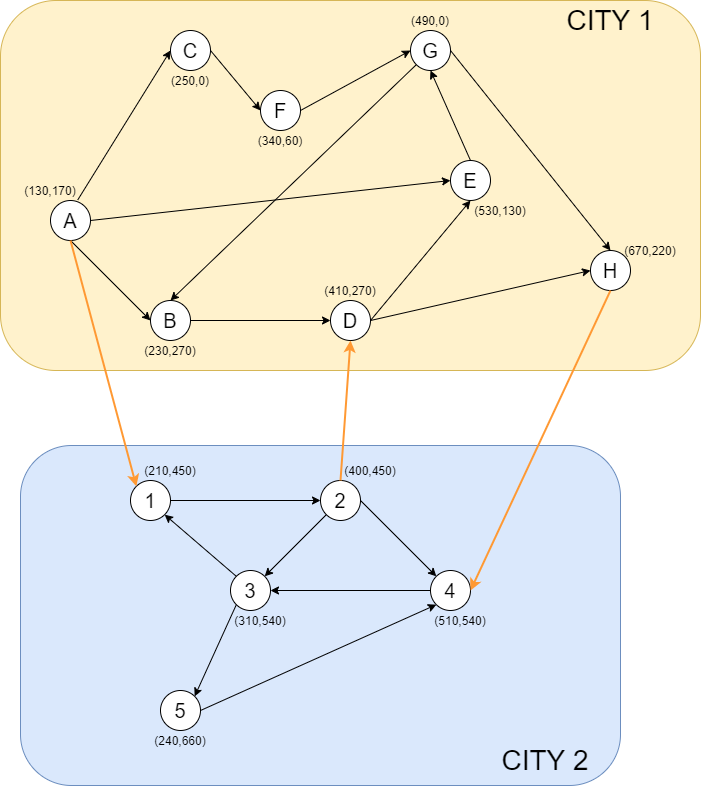

The diagram above was exported from draw.io. Its source (the exported page's mxGraphModel, read from the mxfile embedded in the PNG):
<mxGraphModel dx="1303" dy="1816" grid="1" gridSize="10" guides="1" tooltips="1" connect="1" arrows="1" fold="1" page="1" pageScale="1" pageWidth="827" pageHeight="1169" math="0" shadow="0">
  <root>
    <mxCell id="0" />
    <mxCell id="1" parent="0" />
    <mxCell id="DqDzFWnPufY0HbdthLaz-4" value="" style="rounded=1;whiteSpace=wrap;html=1;fillColor=#fff2cc;strokeColor=#d6b656;" vertex="1" parent="1">
      <mxGeometry x="80" y="-30" width="700" height="370" as="geometry" />
    </mxCell>
    <mxCell id="DqDzFWnPufY0HbdthLaz-1" value="" style="rounded=1;whiteSpace=wrap;html=1;fillColor=#dae8fc;strokeColor=#6c8ebf;" vertex="1" parent="1">
      <mxGeometry x="100" y="415" width="600" height="340" as="geometry" />
    </mxCell>
    <mxCell id="10hCdi5Yco1yOFVYLSLe-2" value="&lt;font style=&quot;font-size: 20px&quot;&gt;A&lt;/font&gt;" style="ellipse;whiteSpace=wrap;html=1;aspect=fixed;" parent="1" vertex="1">
      <mxGeometry x="130" y="170" width="40" height="40" as="geometry" />
    </mxCell>
    <mxCell id="10hCdi5Yco1yOFVYLSLe-3" value="&lt;font style=&quot;font-size: 20px&quot;&gt;H&lt;/font&gt;" style="ellipse;whiteSpace=wrap;html=1;aspect=fixed;" parent="1" vertex="1">
      <mxGeometry x="670" y="220" width="40" height="40" as="geometry" />
    </mxCell>
    <mxCell id="10hCdi5Yco1yOFVYLSLe-4" value="&lt;font style=&quot;font-size: 20px&quot;&gt;5&lt;/font&gt;" style="ellipse;whiteSpace=wrap;html=1;aspect=fixed;" parent="1" vertex="1">
      <mxGeometry x="240" y="660" width="40" height="40" as="geometry" />
    </mxCell>
    <mxCell id="10hCdi5Yco1yOFVYLSLe-5" value="&lt;font style=&quot;font-size: 20px&quot;&gt;4&lt;/font&gt;" style="ellipse;whiteSpace=wrap;html=1;aspect=fixed;" parent="1" vertex="1">
      <mxGeometry x="510" y="540" width="40" height="40" as="geometry" />
    </mxCell>
    <mxCell id="10hCdi5Yco1yOFVYLSLe-6" value="&lt;font style=&quot;font-size: 20px&quot;&gt;3&lt;/font&gt;" style="ellipse;whiteSpace=wrap;html=1;aspect=fixed;" parent="1" vertex="1">
      <mxGeometry x="310" y="540" width="40" height="40" as="geometry" />
    </mxCell>
    <mxCell id="10hCdi5Yco1yOFVYLSLe-7" value="&lt;font style=&quot;font-size: 20px&quot;&gt;2&lt;/font&gt;" style="ellipse;whiteSpace=wrap;html=1;aspect=fixed;" parent="1" vertex="1">
      <mxGeometry x="400" y="450" width="40" height="40" as="geometry" />
    </mxCell>
    <mxCell id="10hCdi5Yco1yOFVYLSLe-8" value="&lt;font style=&quot;font-size: 20px&quot;&gt;1&lt;/font&gt;" style="ellipse;whiteSpace=wrap;html=1;aspect=fixed;" parent="1" vertex="1">
      <mxGeometry x="210" y="450" width="40" height="40" as="geometry" />
    </mxCell>
    <mxCell id="10hCdi5Yco1yOFVYLSLe-9" value="&lt;font style=&quot;font-size: 20px&quot;&gt;G&lt;/font&gt;" style="ellipse;whiteSpace=wrap;html=1;aspect=fixed;" parent="1" vertex="1">
      <mxGeometry x="490" width="40" height="40" as="geometry" />
    </mxCell>
    <mxCell id="10hCdi5Yco1yOFVYLSLe-10" value="&lt;font style=&quot;font-size: 20px&quot;&gt;F&lt;/font&gt;" style="ellipse;whiteSpace=wrap;html=1;aspect=fixed;" parent="1" vertex="1">
      <mxGeometry x="340" y="60" width="40" height="40" as="geometry" />
    </mxCell>
    <mxCell id="10hCdi5Yco1yOFVYLSLe-11" value="&lt;font style=&quot;font-size: 20px&quot;&gt;E&lt;/font&gt;" style="ellipse;whiteSpace=wrap;html=1;aspect=fixed;" parent="1" vertex="1">
      <mxGeometry x="530" y="130" width="40" height="40" as="geometry" />
    </mxCell>
    <mxCell id="10hCdi5Yco1yOFVYLSLe-12" value="&lt;font style=&quot;font-size: 20px&quot;&gt;D&lt;/font&gt;" style="ellipse;whiteSpace=wrap;html=1;aspect=fixed;" parent="1" vertex="1">
      <mxGeometry x="410" y="270" width="40" height="40" as="geometry" />
    </mxCell>
    <mxCell id="10hCdi5Yco1yOFVYLSLe-13" value="&lt;font style=&quot;font-size: 20px&quot;&gt;C&lt;/font&gt;" style="ellipse;whiteSpace=wrap;html=1;aspect=fixed;" parent="1" vertex="1">
      <mxGeometry x="250" width="40" height="40" as="geometry" />
    </mxCell>
    <mxCell id="10hCdi5Yco1yOFVYLSLe-14" value="&lt;span style=&quot;font-size: 20px&quot;&gt;B&lt;/span&gt;" style="ellipse;whiteSpace=wrap;html=1;aspect=fixed;" parent="1" vertex="1">
      <mxGeometry x="230" y="270" width="40" height="40" as="geometry" />
    </mxCell>
    <mxCell id="10hCdi5Yco1yOFVYLSLe-23" value="" style="endArrow=classic;html=1;entryX=0;entryY=0.5;entryDx=0;entryDy=0;exitX=0.683;exitY=-0.017;exitDx=0;exitDy=0;exitPerimeter=0;" parent="1" source="10hCdi5Yco1yOFVYLSLe-2" target="10hCdi5Yco1yOFVYLSLe-13" edge="1">
      <mxGeometry width="50" height="50" relative="1" as="geometry">
        <mxPoint x="170" y="160" as="sourcePoint" />
        <mxPoint x="220" y="110" as="targetPoint" />
      </mxGeometry>
    </mxCell>
    <mxCell id="10hCdi5Yco1yOFVYLSLe-24" value="" style="endArrow=classic;html=1;exitX=1;exitY=0.5;exitDx=0;exitDy=0;entryX=0;entryY=0.5;entryDx=0;entryDy=0;" parent="1" source="10hCdi5Yco1yOFVYLSLe-2" target="10hCdi5Yco1yOFVYLSLe-11" edge="1">
      <mxGeometry width="50" height="50" relative="1" as="geometry">
        <mxPoint x="210" y="190" as="sourcePoint" />
        <mxPoint x="260" y="140" as="targetPoint" />
      </mxGeometry>
    </mxCell>
    <mxCell id="10hCdi5Yco1yOFVYLSLe-25" value="" style="endArrow=classic;html=1;exitX=0.5;exitY=1;exitDx=0;exitDy=0;entryX=0;entryY=0.5;entryDx=0;entryDy=0;" parent="1" source="10hCdi5Yco1yOFVYLSLe-2" target="10hCdi5Yco1yOFVYLSLe-14" edge="1">
      <mxGeometry width="50" height="50" relative="1" as="geometry">
        <mxPoint x="200" y="260" as="sourcePoint" />
        <mxPoint x="250" y="210" as="targetPoint" />
      </mxGeometry>
    </mxCell>
    <mxCell id="10hCdi5Yco1yOFVYLSLe-26" value="" style="endArrow=classic;html=1;exitX=1;exitY=0.5;exitDx=0;exitDy=0;entryX=0;entryY=0.5;entryDx=0;entryDy=0;" parent="1" source="10hCdi5Yco1yOFVYLSLe-13" target="10hCdi5Yco1yOFVYLSLe-10" edge="1">
      <mxGeometry width="50" height="50" relative="1" as="geometry">
        <mxPoint x="270" y="110" as="sourcePoint" />
        <mxPoint x="320" y="60" as="targetPoint" />
      </mxGeometry>
    </mxCell>
    <mxCell id="10hCdi5Yco1yOFVYLSLe-27" value="" style="endArrow=classic;html=1;exitX=1;exitY=0.5;exitDx=0;exitDy=0;entryX=0;entryY=0.5;entryDx=0;entryDy=0;" parent="1" source="10hCdi5Yco1yOFVYLSLe-14" target="10hCdi5Yco1yOFVYLSLe-12" edge="1">
      <mxGeometry width="50" height="50" relative="1" as="geometry">
        <mxPoint x="380" y="240" as="sourcePoint" />
        <mxPoint x="430" y="190" as="targetPoint" />
      </mxGeometry>
    </mxCell>
    <mxCell id="10hCdi5Yco1yOFVYLSLe-28" value="" style="endArrow=classic;html=1;exitX=1;exitY=0.5;exitDx=0;exitDy=0;entryX=0;entryY=0.5;entryDx=0;entryDy=0;" parent="1" source="10hCdi5Yco1yOFVYLSLe-10" target="10hCdi5Yco1yOFVYLSLe-9" edge="1">
      <mxGeometry width="50" height="50" relative="1" as="geometry">
        <mxPoint x="400" y="100" as="sourcePoint" />
        <mxPoint x="450" y="50" as="targetPoint" />
      </mxGeometry>
    </mxCell>
    <mxCell id="10hCdi5Yco1yOFVYLSLe-29" value="" style="endArrow=classic;html=1;exitX=0.5;exitY=0;exitDx=0;exitDy=0;entryX=0.5;entryY=1;entryDx=0;entryDy=0;" parent="1" source="10hCdi5Yco1yOFVYLSLe-11" target="10hCdi5Yco1yOFVYLSLe-9" edge="1">
      <mxGeometry width="50" height="50" relative="1" as="geometry">
        <mxPoint x="520" y="130" as="sourcePoint" />
        <mxPoint x="570" y="80" as="targetPoint" />
      </mxGeometry>
    </mxCell>
    <mxCell id="10hCdi5Yco1yOFVYLSLe-30" value="" style="endArrow=classic;html=1;exitX=1;exitY=0.5;exitDx=0;exitDy=0;entryX=0.5;entryY=1;entryDx=0;entryDy=0;" parent="1" source="10hCdi5Yco1yOFVYLSLe-12" target="10hCdi5Yco1yOFVYLSLe-11" edge="1">
      <mxGeometry width="50" height="50" relative="1" as="geometry">
        <mxPoint x="450" y="260" as="sourcePoint" />
        <mxPoint x="500" y="210" as="targetPoint" />
      </mxGeometry>
    </mxCell>
    <mxCell id="10hCdi5Yco1yOFVYLSLe-31" value="" style="endArrow=classic;html=1;entryX=0;entryY=0.5;entryDx=0;entryDy=0;exitX=1;exitY=0.5;exitDx=0;exitDy=0;" parent="1" source="10hCdi5Yco1yOFVYLSLe-12" target="10hCdi5Yco1yOFVYLSLe-3" edge="1">
      <mxGeometry width="50" height="50" relative="1" as="geometry">
        <mxPoint x="380" y="240" as="sourcePoint" />
        <mxPoint x="430" y="190" as="targetPoint" />
      </mxGeometry>
    </mxCell>
    <mxCell id="10hCdi5Yco1yOFVYLSLe-32" value="" style="endArrow=classic;html=1;exitX=1;exitY=0.5;exitDx=0;exitDy=0;entryX=0.5;entryY=0;entryDx=0;entryDy=0;" parent="1" source="10hCdi5Yco1yOFVYLSLe-9" target="10hCdi5Yco1yOFVYLSLe-3" edge="1">
      <mxGeometry width="50" height="50" relative="1" as="geometry">
        <mxPoint x="600" y="100" as="sourcePoint" />
        <mxPoint x="650" y="50" as="targetPoint" />
      </mxGeometry>
    </mxCell>
    <mxCell id="10hCdi5Yco1yOFVYLSLe-34" value="" style="endArrow=classic;html=1;exitX=0;exitY=1;exitDx=0;exitDy=0;entryX=0.5;entryY=0;entryDx=0;entryDy=0;" parent="1" source="10hCdi5Yco1yOFVYLSLe-9" target="10hCdi5Yco1yOFVYLSLe-14" edge="1">
      <mxGeometry width="50" height="50" relative="1" as="geometry">
        <mxPoint x="450" y="130" as="sourcePoint" />
        <mxPoint x="500" y="80" as="targetPoint" />
      </mxGeometry>
    </mxCell>
    <mxCell id="10hCdi5Yco1yOFVYLSLe-35" value="" style="endArrow=classic;html=1;exitX=1;exitY=0.5;exitDx=0;exitDy=0;entryX=0;entryY=0.5;entryDx=0;entryDy=0;" parent="1" source="10hCdi5Yco1yOFVYLSLe-8" target="10hCdi5Yco1yOFVYLSLe-7" edge="1">
      <mxGeometry width="50" height="50" relative="1" as="geometry">
        <mxPoint x="270" y="510" as="sourcePoint" />
        <mxPoint x="320" y="460" as="targetPoint" />
      </mxGeometry>
    </mxCell>
    <mxCell id="10hCdi5Yco1yOFVYLSLe-36" value="" style="endArrow=classic;html=1;exitX=1;exitY=0.5;exitDx=0;exitDy=0;entryX=0;entryY=0;entryDx=0;entryDy=0;" parent="1" source="10hCdi5Yco1yOFVYLSLe-7" target="10hCdi5Yco1yOFVYLSLe-5" edge="1">
      <mxGeometry width="50" height="50" relative="1" as="geometry">
        <mxPoint x="480" y="490" as="sourcePoint" />
        <mxPoint x="530" y="440" as="targetPoint" />
      </mxGeometry>
    </mxCell>
    <mxCell id="10hCdi5Yco1yOFVYLSLe-37" value="" style="endArrow=classic;html=1;exitX=0;exitY=1;exitDx=0;exitDy=0;entryX=1;entryY=0;entryDx=0;entryDy=0;" parent="1" source="10hCdi5Yco1yOFVYLSLe-7" target="10hCdi5Yco1yOFVYLSLe-6" edge="1">
      <mxGeometry width="50" height="50" relative="1" as="geometry">
        <mxPoint x="190" y="590" as="sourcePoint" />
        <mxPoint x="240" y="540" as="targetPoint" />
      </mxGeometry>
    </mxCell>
    <mxCell id="10hCdi5Yco1yOFVYLSLe-38" value="" style="endArrow=classic;html=1;entryX=1;entryY=1;entryDx=0;entryDy=0;exitX=0;exitY=0;exitDx=0;exitDy=0;" parent="1" source="10hCdi5Yco1yOFVYLSLe-6" target="10hCdi5Yco1yOFVYLSLe-8" edge="1">
      <mxGeometry width="50" height="50" relative="1" as="geometry">
        <mxPoint x="240" y="550" as="sourcePoint" />
        <mxPoint x="290" y="500" as="targetPoint" />
      </mxGeometry>
    </mxCell>
    <mxCell id="10hCdi5Yco1yOFVYLSLe-39" value="" style="endArrow=classic;html=1;entryX=1;entryY=0;entryDx=0;entryDy=0;exitX=0;exitY=1;exitDx=0;exitDy=0;" parent="1" source="10hCdi5Yco1yOFVYLSLe-6" target="10hCdi5Yco1yOFVYLSLe-4" edge="1">
      <mxGeometry width="50" height="50" relative="1" as="geometry">
        <mxPoint x="470" y="640" as="sourcePoint" />
        <mxPoint x="520" y="590" as="targetPoint" />
      </mxGeometry>
    </mxCell>
    <mxCell id="10hCdi5Yco1yOFVYLSLe-40" value="" style="endArrow=classic;html=1;exitX=1;exitY=0.5;exitDx=0;exitDy=0;entryX=0;entryY=1;entryDx=0;entryDy=0;" parent="1" source="10hCdi5Yco1yOFVYLSLe-4" target="10hCdi5Yco1yOFVYLSLe-5" edge="1">
      <mxGeometry width="50" height="50" relative="1" as="geometry">
        <mxPoint x="360" y="680" as="sourcePoint" />
        <mxPoint x="410" y="630" as="targetPoint" />
      </mxGeometry>
    </mxCell>
    <mxCell id="10hCdi5Yco1yOFVYLSLe-41" value="" style="endArrow=classic;html=1;entryX=1;entryY=0.5;entryDx=0;entryDy=0;exitX=0;exitY=0.5;exitDx=0;exitDy=0;" parent="1" source="10hCdi5Yco1yOFVYLSLe-5" target="10hCdi5Yco1yOFVYLSLe-6" edge="1">
      <mxGeometry width="50" height="50" relative="1" as="geometry">
        <mxPoint x="380" y="610" as="sourcePoint" />
        <mxPoint x="430" y="560" as="targetPoint" />
      </mxGeometry>
    </mxCell>
    <mxCell id="10hCdi5Yco1yOFVYLSLe-42" value="" style="endArrow=classic;html=1;exitX=0.5;exitY=1;exitDx=0;exitDy=0;entryX=1;entryY=0.5;entryDx=0;entryDy=0;strokeColor=#FF9933;strokeWidth=2;" parent="1" source="10hCdi5Yco1yOFVYLSLe-3" target="10hCdi5Yco1yOFVYLSLe-5" edge="1">
      <mxGeometry width="50" height="50" relative="1" as="geometry">
        <mxPoint x="640" y="390" as="sourcePoint" />
        <mxPoint x="690" y="340" as="targetPoint" />
      </mxGeometry>
    </mxCell>
    <mxCell id="10hCdi5Yco1yOFVYLSLe-43" value="" style="endArrow=classic;html=1;strokeColor=#FF9933;strokeWidth=2;exitX=0.5;exitY=1;exitDx=0;exitDy=0;entryX=0;entryY=0;entryDx=0;entryDy=0;" parent="1" source="10hCdi5Yco1yOFVYLSLe-2" target="10hCdi5Yco1yOFVYLSLe-8" edge="1">
      <mxGeometry width="50" height="50" relative="1" as="geometry">
        <mxPoint x="180" y="360" as="sourcePoint" />
        <mxPoint x="230" y="310" as="targetPoint" />
      </mxGeometry>
    </mxCell>
    <mxCell id="10hCdi5Yco1yOFVYLSLe-44" value="" style="endArrow=classic;html=1;strokeColor=#FF9933;strokeWidth=2;exitX=0.5;exitY=0;exitDx=0;exitDy=0;entryX=0.5;entryY=1;entryDx=0;entryDy=0;" parent="1" source="10hCdi5Yco1yOFVYLSLe-7" target="10hCdi5Yco1yOFVYLSLe-12" edge="1">
      <mxGeometry width="50" height="50" relative="1" as="geometry">
        <mxPoint x="350" y="430" as="sourcePoint" />
        <mxPoint x="400" y="380" as="targetPoint" />
      </mxGeometry>
    </mxCell>
    <mxCell id="10hCdi5Yco1yOFVYLSLe-45" value="(130,170)" style="text;html=1;strokeColor=none;fillColor=none;align=center;verticalAlign=middle;whiteSpace=wrap;rounded=0;" parent="1" vertex="1">
      <mxGeometry x="120" y="150" width="20" height="20" as="geometry" />
    </mxCell>
    <mxCell id="10hCdi5Yco1yOFVYLSLe-49" value="(250,0)" style="text;html=1;strokeColor=none;fillColor=none;align=center;verticalAlign=middle;whiteSpace=wrap;rounded=0;" parent="1" vertex="1">
      <mxGeometry x="260" y="40" width="20" height="20" as="geometry" />
    </mxCell>
    <mxCell id="10hCdi5Yco1yOFVYLSLe-50" value="(340,60)" style="text;html=1;strokeColor=none;fillColor=none;align=center;verticalAlign=middle;whiteSpace=wrap;rounded=0;" parent="1" vertex="1">
      <mxGeometry x="350" y="100" width="20" height="20" as="geometry" />
    </mxCell>
    <mxCell id="10hCdi5Yco1yOFVYLSLe-51" value="(490,0)" style="text;html=1;strokeColor=none;fillColor=none;align=center;verticalAlign=middle;whiteSpace=wrap;rounded=0;" parent="1" vertex="1">
      <mxGeometry x="500" y="-20" width="20" height="20" as="geometry" />
    </mxCell>
    <mxCell id="10hCdi5Yco1yOFVYLSLe-52" value="(530,130)" style="text;html=1;strokeColor=none;fillColor=none;align=center;verticalAlign=middle;whiteSpace=wrap;rounded=0;" parent="1" vertex="1">
      <mxGeometry x="570" y="170" width="20" height="20" as="geometry" />
    </mxCell>
    <mxCell id="10hCdi5Yco1yOFVYLSLe-53" value="(410,270)" style="text;html=1;strokeColor=none;fillColor=none;align=center;verticalAlign=middle;whiteSpace=wrap;rounded=0;" parent="1" vertex="1">
      <mxGeometry x="420" y="250" width="20" height="20" as="geometry" />
    </mxCell>
    <mxCell id="10hCdi5Yco1yOFVYLSLe-54" value="(230,270)" style="text;html=1;strokeColor=none;fillColor=none;align=center;verticalAlign=middle;whiteSpace=wrap;rounded=0;" parent="1" vertex="1">
      <mxGeometry x="240" y="310" width="20" height="20" as="geometry" />
    </mxCell>
    <mxCell id="10hCdi5Yco1yOFVYLSLe-55" value="(670,220)" style="text;html=1;strokeColor=none;fillColor=none;align=center;verticalAlign=middle;whiteSpace=wrap;rounded=0;" parent="1" vertex="1">
      <mxGeometry x="720" y="210" width="20" height="20" as="geometry" />
    </mxCell>
    <mxCell id="10hCdi5Yco1yOFVYLSLe-56" value="(210,450)" style="text;html=1;strokeColor=none;fillColor=none;align=center;verticalAlign=middle;whiteSpace=wrap;rounded=0;" parent="1" vertex="1">
      <mxGeometry x="240" y="430" width="20" height="20" as="geometry" />
    </mxCell>
    <mxCell id="10hCdi5Yco1yOFVYLSLe-57" value="(400,450)" style="text;html=1;strokeColor=none;fillColor=none;align=center;verticalAlign=middle;whiteSpace=wrap;rounded=0;rotation=0;" parent="1" vertex="1">
      <mxGeometry x="440" y="430" width="20" height="20" as="geometry" />
    </mxCell>
    <mxCell id="10hCdi5Yco1yOFVYLSLe-58" value="(510,540)" style="text;html=1;strokeColor=none;fillColor=none;align=center;verticalAlign=middle;whiteSpace=wrap;rounded=0;" parent="1" vertex="1">
      <mxGeometry x="530" y="580" width="20" height="20" as="geometry" />
    </mxCell>
    <mxCell id="10hCdi5Yco1yOFVYLSLe-59" value="(310,540)" style="text;html=1;strokeColor=none;fillColor=none;align=center;verticalAlign=middle;whiteSpace=wrap;rounded=0;" parent="1" vertex="1">
      <mxGeometry x="330" y="580" width="20" height="20" as="geometry" />
    </mxCell>
    <mxCell id="10hCdi5Yco1yOFVYLSLe-60" value="(240,660)" style="text;html=1;strokeColor=none;fillColor=none;align=center;verticalAlign=middle;whiteSpace=wrap;rounded=0;" parent="1" vertex="1">
      <mxGeometry x="250" y="700" width="20" height="20" as="geometry" />
    </mxCell>
    <mxCell id="DqDzFWnPufY0HbdthLaz-2" value="&lt;font style=&quot;font-size: 28px&quot;&gt;CITY 2&lt;/font&gt;" style="text;html=1;strokeColor=none;fillColor=none;align=center;verticalAlign=middle;whiteSpace=wrap;rounded=0;" vertex="1" parent="1">
      <mxGeometry x="570" y="720" width="110" height="20" as="geometry" />
    </mxCell>
    <mxCell id="DqDzFWnPufY0HbdthLaz-5" value="&lt;font style=&quot;font-size: 28px&quot;&gt;CITY 1&lt;/font&gt;" style="text;html=1;strokeColor=none;fillColor=none;align=center;verticalAlign=middle;whiteSpace=wrap;rounded=0;" vertex="1" parent="1">
      <mxGeometry x="635" y="-20" width="110" height="20" as="geometry" />
    </mxCell>
  </root>
</mxGraphModel>